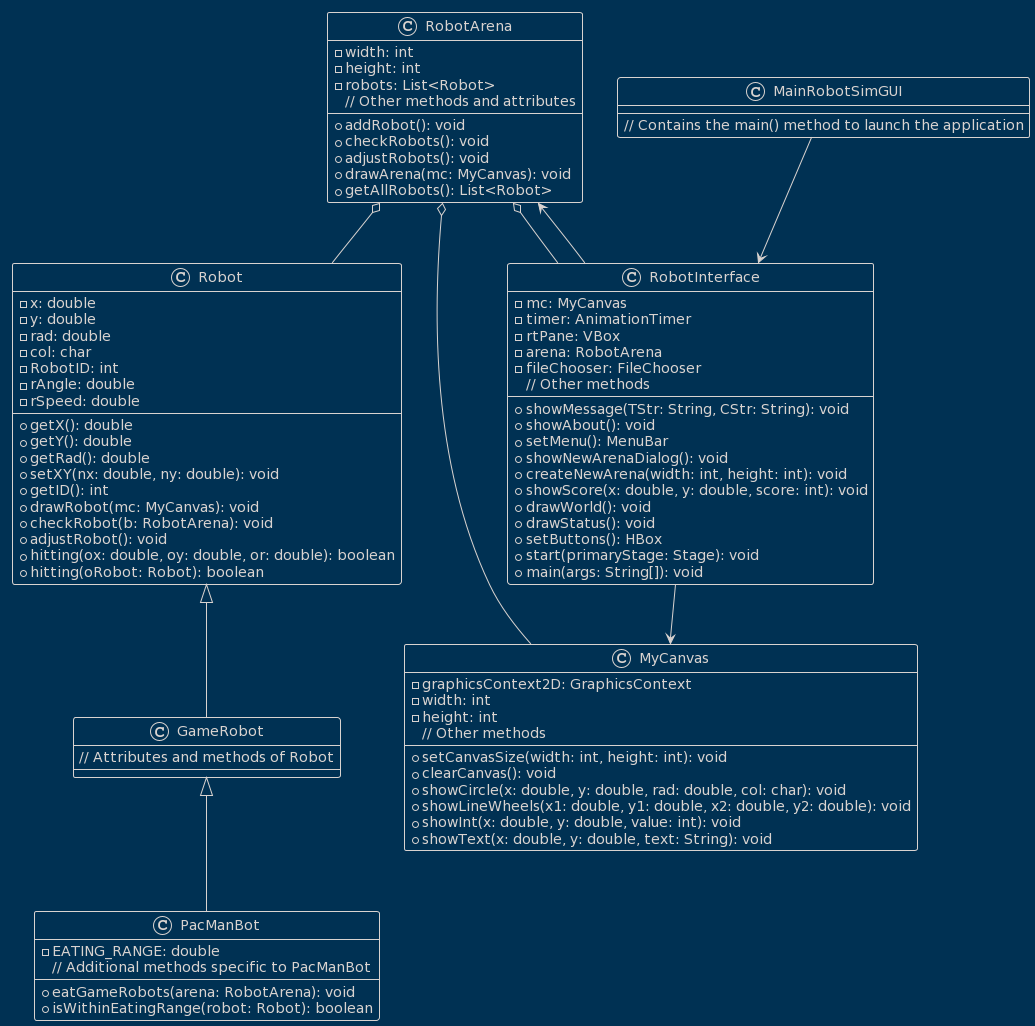

The diagram above was rendered by PlantUML. Its source (embedded in the PNG):
@startuml
!theme blueprint

class Robot {
  - x: double
  - y: double
  - rad: double
  - col: char
  - RobotID: int
  - rAngle: double
  - rSpeed: double
  + getX(): double
  + getY(): double
  + getRad(): double
  + setXY(nx: double, ny: double): void
  + getID(): int
  + drawRobot(mc: MyCanvas): void
  + checkRobot(b: RobotArena): void
  + adjustRobot(): void
  + hitting(ox: double, oy: double, or: double): boolean
  + hitting(oRobot: Robot): boolean
}

class GameRobot {
  // Attributes and methods of Robot
}

class PacManBot {
  - EATING_RANGE: double
  + eatGameRobots(arena: RobotArena): void
  + isWithinEatingRange(robot: Robot): boolean
  // Additional methods specific to PacManBot
}

class RobotArena {
  - width: int
  - height: int
  - robots: List<Robot>
  + addRobot(): void
  + checkRobots(): void
  + adjustRobots(): void
  + drawArena(mc: MyCanvas): void
  + getAllRobots(): List<Robot>
  // Other methods and attributes
}

class MyCanvas {
  - graphicsContext2D: GraphicsContext
  - width: int
  - height: int
  + setCanvasSize(width: int, height: int): void
  + clearCanvas(): void
  + showCircle(x: double, y: double, rad: double, col: char): void
  + showLineWheels(x1: double, y1: double, x2: double, y2: double): void
  + showInt(x: double, y: double, value: int): void
  + showText(x: double, y: double, text: String): void
  // Other methods
}

class RobotInterface {
  - mc: MyCanvas
  - timer: AnimationTimer
  - rtPane: VBox
  - arena: RobotArena
  - fileChooser: FileChooser
  + showMessage(TStr: String, CStr: String): void
  + showAbout(): void
  + setMenu(): MenuBar
  + showNewArenaDialog(): void
  + createNewArena(width: int, height: int): void
  + showScore(x: double, y: double, score: int): void
  + drawWorld(): void
  + drawStatus(): void
  + setButtons(): HBox
  + start(primaryStage: Stage): void
  + main(args: String[]): void
  // Other methods
}

class MainRobotSimGUI {
  // Contains the main() method to launch the application
}

Robot <|-- GameRobot
GameRobot <|-- PacManBot

RobotArena o-- Robot
RobotArena o-- MyCanvas
RobotArena o-- RobotInterface

RobotInterface --> RobotArena
RobotInterface --> MyCanvas

MainRobotSimGUI --> RobotInterface
@enduml